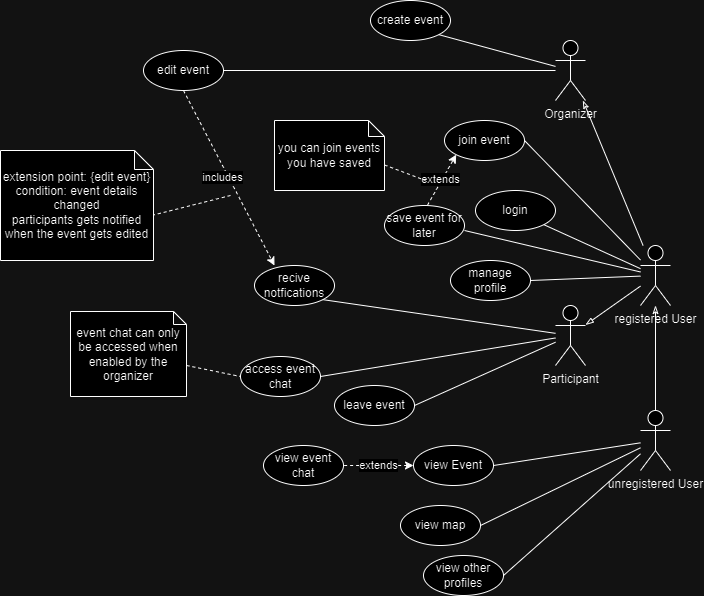

The diagram above was exported from draw.io. Its source (the exported page's mxGraphModel, read from the mxfile embedded in the PNG):
<mxGraphModel dx="1313" dy="706" grid="1" gridSize="10" guides="1" tooltips="1" connect="1" arrows="1" fold="1" page="1" pageScale="1" pageWidth="827" pageHeight="1169" math="0" shadow="0">
  <root>
    <mxCell id="0" />
    <mxCell id="1" parent="0" />
    <mxCell id="EG83DO-A9IvXxrHZi9eX-1" value="unregistered User" style="shape=umlActor;verticalLabelPosition=bottom;verticalAlign=top;html=1;outlineConnect=0;" parent="1" vertex="1">
      <mxGeometry x="670" y="540" width="30" height="60" as="geometry" />
    </mxCell>
    <mxCell id="EG83DO-A9IvXxrHZi9eX-2" value="registered&amp;nbsp;User" style="shape=umlActor;verticalLabelPosition=bottom;verticalAlign=top;html=1;outlineConnect=0;" parent="1" vertex="1">
      <mxGeometry x="670" y="375" width="30" height="60" as="geometry" />
    </mxCell>
    <mxCell id="EG83DO-A9IvXxrHZi9eX-3" value="Participant" style="shape=umlActor;verticalLabelPosition=bottom;verticalAlign=top;html=1;outlineConnect=0;" parent="1" vertex="1">
      <mxGeometry x="585" y="435" width="30" height="60" as="geometry" />
    </mxCell>
    <mxCell id="EG83DO-A9IvXxrHZi9eX-4" value="Organizer" style="shape=umlActor;verticalLabelPosition=bottom;verticalAlign=top;html=1;outlineConnect=0;" parent="1" vertex="1">
      <mxGeometry x="585" y="170" width="30" height="60" as="geometry" />
    </mxCell>
    <mxCell id="EG83DO-A9IvXxrHZi9eX-7" value="view map" style="ellipse;whiteSpace=wrap;html=1;" parent="1" vertex="1">
      <mxGeometry x="430" y="635" width="80" height="40" as="geometry" />
    </mxCell>
    <mxCell id="EG83DO-A9IvXxrHZi9eX-11" value="" style="endArrow=none;html=1;rounded=0;exitX=1;exitY=0.5;exitDx=0;exitDy=0;" parent="1" source="EG83DO-A9IvXxrHZi9eX-7" target="EG83DO-A9IvXxrHZi9eX-1" edge="1">
      <mxGeometry width="50" height="50" relative="1" as="geometry">
        <mxPoint x="399" y="411" as="sourcePoint" />
        <mxPoint x="589" y="365" as="targetPoint" />
      </mxGeometry>
    </mxCell>
    <mxCell id="EG83DO-A9IvXxrHZi9eX-14" value="" style="endArrow=none;html=1;rounded=0;entryX=1;entryY=0.5;entryDx=0;entryDy=0;endFill=0;" parent="1" source="EG83DO-A9IvXxrHZi9eX-2" target="EG83DO-A9IvXxrHZi9eX-35" edge="1">
      <mxGeometry width="50" height="50" relative="1" as="geometry">
        <mxPoint x="762" y="425" as="sourcePoint" />
        <mxPoint x="556" y="435" as="targetPoint" />
      </mxGeometry>
    </mxCell>
    <mxCell id="EG83DO-A9IvXxrHZi9eX-19" value="" style="endArrow=classicThin;html=1;rounded=0;endFill=0;" parent="1" source="EG83DO-A9IvXxrHZi9eX-2" target="EG83DO-A9IvXxrHZi9eX-4" edge="1">
      <mxGeometry width="50" height="50" relative="1" as="geometry">
        <mxPoint x="426" y="435" as="sourcePoint" />
        <mxPoint x="501" y="315" as="targetPoint" />
      </mxGeometry>
    </mxCell>
    <mxCell id="EG83DO-A9IvXxrHZi9eX-22" value="view Event" style="ellipse;whiteSpace=wrap;html=1;" parent="1" vertex="1">
      <mxGeometry x="443" y="575" width="80" height="40" as="geometry" />
    </mxCell>
    <mxCell id="EG83DO-A9IvXxrHZi9eX-24" value="" style="endArrow=none;html=1;rounded=0;exitX=1;exitY=0.5;exitDx=0;exitDy=0;" parent="1" source="EG83DO-A9IvXxrHZi9eX-22" target="EG83DO-A9IvXxrHZi9eX-1" edge="1">
      <mxGeometry width="50" height="50" relative="1" as="geometry">
        <mxPoint x="369" y="565" as="sourcePoint" />
        <mxPoint x="560" y="558" as="targetPoint" />
      </mxGeometry>
    </mxCell>
    <mxCell id="EG83DO-A9IvXxrHZi9eX-26" value="create event" style="ellipse;whiteSpace=wrap;html=1;" parent="1" vertex="1">
      <mxGeometry x="400" y="130" width="80" height="40" as="geometry" />
    </mxCell>
    <mxCell id="EG83DO-A9IvXxrHZi9eX-27" value="" style="endArrow=none;html=1;rounded=0;exitX=1;exitY=1;exitDx=0;exitDy=0;" parent="1" source="EG83DO-A9IvXxrHZi9eX-26" target="EG83DO-A9IvXxrHZi9eX-4" edge="1">
      <mxGeometry width="50" height="50" relative="1" as="geometry">
        <mxPoint x="339" y="465" as="sourcePoint" />
        <mxPoint x="529" y="521" as="targetPoint" />
      </mxGeometry>
    </mxCell>
    <mxCell id="EG83DO-A9IvXxrHZi9eX-32" value="edit event" style="ellipse;whiteSpace=wrap;html=1;" parent="1" vertex="1">
      <mxGeometry x="173" y="180" width="80" height="40" as="geometry" />
    </mxCell>
    <mxCell id="EG83DO-A9IvXxrHZi9eX-35" value="join event" style="ellipse;whiteSpace=wrap;html=1;" parent="1" vertex="1">
      <mxGeometry x="474" y="250" width="80" height="40" as="geometry" />
    </mxCell>
    <mxCell id="EG83DO-A9IvXxrHZi9eX-48" value="manage profile" style="ellipse;whiteSpace=wrap;html=1;" parent="1" vertex="1">
      <mxGeometry x="480" y="390" width="80" height="40" as="geometry" />
    </mxCell>
    <mxCell id="EG83DO-A9IvXxrHZi9eX-51" value="" style="endArrow=none;html=1;rounded=0;exitX=1;exitY=0.5;exitDx=0;exitDy=0;" parent="1" target="EG83DO-A9IvXxrHZi9eX-2" edge="1">
      <mxGeometry width="50" height="50" relative="1" as="geometry">
        <mxPoint x="494" y="360" as="sourcePoint" />
        <mxPoint x="537" y="610" as="targetPoint" />
      </mxGeometry>
    </mxCell>
    <mxCell id="EG83DO-A9IvXxrHZi9eX-54" value="recive notfications" style="ellipse;whiteSpace=wrap;html=1;" parent="1" vertex="1">
      <mxGeometry x="284" y="395" width="80" height="40" as="geometry" />
    </mxCell>
    <mxCell id="EG83DO-A9IvXxrHZi9eX-56" value="leave event" style="ellipse;whiteSpace=wrap;html=1;" parent="1" vertex="1">
      <mxGeometry x="364" y="515" width="80" height="40" as="geometry" />
    </mxCell>
    <mxCell id="EG83DO-A9IvXxrHZi9eX-60" value="includes" style="endArrow=classic;dashed=1;html=1;rounded=0;startArrow=none;startFill=0;exitX=0.5;exitY=1;exitDx=0;exitDy=0;entryX=0.25;entryY=0;entryDx=0;entryDy=0;entryPerimeter=0;endFill=1;" parent="1" source="EG83DO-A9IvXxrHZi9eX-32" target="EG83DO-A9IvXxrHZi9eX-54" edge="1">
      <mxGeometry x="-0.0309" y="-5" width="50" height="50" relative="1" as="geometry">
        <mxPoint x="221" y="265" as="sourcePoint" />
        <mxPoint x="-105" y="399" as="targetPoint" />
        <mxPoint as="offset" />
      </mxGeometry>
    </mxCell>
    <mxCell id="yNinNTwNs9rFFKjXWAaL-1" value="view other profiles" style="ellipse;whiteSpace=wrap;html=1;" parent="1" vertex="1">
      <mxGeometry x="453" y="685" width="80" height="40" as="geometry" />
    </mxCell>
    <mxCell id="yNinNTwNs9rFFKjXWAaL-2" value="" style="endArrow=none;html=1;rounded=0;exitX=1;exitY=0.5;exitDx=0;exitDy=0;" parent="1" source="yNinNTwNs9rFFKjXWAaL-1" target="EG83DO-A9IvXxrHZi9eX-1" edge="1">
      <mxGeometry width="50" height="50" relative="1" as="geometry">
        <mxPoint x="399" y="775" as="sourcePoint" />
        <mxPoint x="772" y="635" as="targetPoint" />
      </mxGeometry>
    </mxCell>
    <mxCell id="yNinNTwNs9rFFKjXWAaL-9" value="" style="endArrow=blockThin;html=1;rounded=0;endFill=0;" parent="1" source="EG83DO-A9IvXxrHZi9eX-2" target="EG83DO-A9IvXxrHZi9eX-3" edge="1">
      <mxGeometry width="50" height="50" relative="1" as="geometry">
        <mxPoint x="512" y="565" as="sourcePoint" />
        <mxPoint x="562" y="515" as="targetPoint" />
      </mxGeometry>
    </mxCell>
    <mxCell id="yNinNTwNs9rFFKjXWAaL-14" value="" style="endArrow=none;html=1;rounded=0;endFill=0;entryX=1;entryY=0.5;entryDx=0;entryDy=0;" parent="1" source="EG83DO-A9IvXxrHZi9eX-3" target="EG83DO-A9IvXxrHZi9eX-56" edge="1">
      <mxGeometry width="50" height="50" relative="1" as="geometry">
        <mxPoint x="673" y="433" as="sourcePoint" />
        <mxPoint x="618" y="497" as="targetPoint" />
      </mxGeometry>
    </mxCell>
    <mxCell id="yNinNTwNs9rFFKjXWAaL-15" value="" style="endArrow=none;html=1;rounded=0;exitX=1;exitY=0.5;exitDx=0;exitDy=0;" parent="1" source="EG83DO-A9IvXxrHZi9eX-48" target="EG83DO-A9IvXxrHZi9eX-2" edge="1">
      <mxGeometry width="50" height="50" relative="1" as="geometry">
        <mxPoint x="488" y="306" as="sourcePoint" />
        <mxPoint x="673" y="407" as="targetPoint" />
      </mxGeometry>
    </mxCell>
    <mxCell id="yNinNTwNs9rFFKjXWAaL-16" value="view event chat" style="ellipse;whiteSpace=wrap;html=1;" parent="1" vertex="1">
      <mxGeometry x="293" y="575" width="80" height="40" as="geometry" />
    </mxCell>
    <mxCell id="yNinNTwNs9rFFKjXWAaL-17" value="extends" style="endArrow=none;dashed=1;html=1;rounded=0;exitX=0;exitY=0.5;exitDx=0;exitDy=0;entryX=1;entryY=0.5;entryDx=0;entryDy=0;endFill=0;startArrow=classic;startFill=1;" parent="1" source="EG83DO-A9IvXxrHZi9eX-22" target="yNinNTwNs9rFFKjXWAaL-16" edge="1">
      <mxGeometry width="50" height="50" relative="1" as="geometry">
        <mxPoint x="666" y="470" as="sourcePoint" />
        <mxPoint x="434" y="499" as="targetPoint" />
      </mxGeometry>
    </mxCell>
    <mxCell id="yNinNTwNs9rFFKjXWAaL-18" value="access event chat" style="ellipse;whiteSpace=wrap;html=1;" parent="1" vertex="1">
      <mxGeometry x="270" y="486" width="80" height="40" as="geometry" />
    </mxCell>
    <mxCell id="yNinNTwNs9rFFKjXWAaL-20" value="" style="endArrow=none;html=1;rounded=0;endFill=0;entryX=1;entryY=0.5;entryDx=0;entryDy=0;" parent="1" source="EG83DO-A9IvXxrHZi9eX-3" target="yNinNTwNs9rFFKjXWAaL-18" edge="1">
      <mxGeometry width="50" height="50" relative="1" as="geometry">
        <mxPoint x="572" y="508" as="sourcePoint" />
        <mxPoint x="478" y="585" as="targetPoint" />
      </mxGeometry>
    </mxCell>
    <mxCell id="yNinNTwNs9rFFKjXWAaL-24" value="" style="endArrow=none;html=1;rounded=0;endFill=0;entryX=1;entryY=1;entryDx=0;entryDy=0;" parent="1" source="EG83DO-A9IvXxrHZi9eX-3" target="EG83DO-A9IvXxrHZi9eX-54" edge="1">
      <mxGeometry width="50" height="50" relative="1" as="geometry">
        <mxPoint x="602" y="545" as="sourcePoint" />
        <mxPoint x="328" y="536" as="targetPoint" />
      </mxGeometry>
    </mxCell>
    <mxCell id="yNinNTwNs9rFFKjXWAaL-26" value="" style="endArrow=none;html=1;rounded=0;exitX=1;exitY=0.5;exitDx=0;exitDy=0;" parent="1" source="EG83DO-A9IvXxrHZi9eX-32" target="EG83DO-A9IvXxrHZi9eX-4" edge="1">
      <mxGeometry width="50" height="50" relative="1" as="geometry">
        <mxPoint x="489" y="219" as="sourcePoint" />
        <mxPoint x="602" y="268" as="targetPoint" />
      </mxGeometry>
    </mxCell>
    <mxCell id="yNinNTwNs9rFFKjXWAaL-27" value="login" style="ellipse;whiteSpace=wrap;html=1;" parent="1" vertex="1">
      <mxGeometry x="505" y="320" width="80" height="40" as="geometry" />
    </mxCell>
    <mxCell id="yNinNTwNs9rFFKjXWAaL-29" value="extends" style="endArrow=classic;dashed=1;html=1;rounded=0;startArrow=none;startFill=0;exitX=0.5;exitY=0;exitDx=0;exitDy=0;entryX=0;entryY=1;entryDx=0;entryDy=0;endFill=1;" parent="1" target="EG83DO-A9IvXxrHZi9eX-35" edge="1">
      <mxGeometry x="0.0706" y="2" width="50" height="50" relative="1" as="geometry">
        <mxPoint x="454" y="340" as="sourcePoint" />
        <mxPoint x="431" y="135" as="targetPoint" />
        <mxPoint as="offset" />
      </mxGeometry>
    </mxCell>
    <mxCell id="yNinNTwNs9rFFKjXWAaL-31" value="event chat can only be accessed when enabled by the organizer" style="shape=note;whiteSpace=wrap;html=1;backgroundOutline=1;darkOpacity=0.05;size=13;" parent="1" vertex="1">
      <mxGeometry x="100" y="441" width="116" height="85" as="geometry" />
    </mxCell>
    <mxCell id="yNinNTwNs9rFFKjXWAaL-32" value="" style="endArrow=none;dashed=1;html=1;rounded=0;exitX=0;exitY=0;exitDx=116;exitDy=54;exitPerimeter=0;entryX=0;entryY=0.5;entryDx=0;entryDy=0;" parent="1" source="yNinNTwNs9rFFKjXWAaL-31" target="yNinNTwNs9rFFKjXWAaL-18" edge="1">
      <mxGeometry width="50" height="50" relative="1" as="geometry">
        <mxPoint x="609" y="445" as="sourcePoint" />
        <mxPoint x="659" y="395" as="targetPoint" />
      </mxGeometry>
    </mxCell>
    <mxCell id="yNinNTwNs9rFFKjXWAaL-34" value="extension point: {edit event}&lt;br&gt;condition: event details changed&lt;br&gt;participants gets notified when the event gets edited" style="shape=note;whiteSpace=wrap;html=1;backgroundOutline=1;darkOpacity=0.05;size=19;" parent="1" vertex="1">
      <mxGeometry x="30" y="280" width="153" height="110" as="geometry" />
    </mxCell>
    <mxCell id="yNinNTwNs9rFFKjXWAaL-35" value="" style="endArrow=none;dashed=1;html=1;rounded=0;entryX=0;entryY=0;entryDx=153;entryDy=64.5;entryPerimeter=0;" parent="1" target="yNinNTwNs9rFFKjXWAaL-34" edge="1">
      <mxGeometry width="50" height="50" relative="1" as="geometry">
        <mxPoint x="260" y="325" as="sourcePoint" />
        <mxPoint x="191" y="400.5" as="targetPoint" />
      </mxGeometry>
    </mxCell>
    <mxCell id="yNinNTwNs9rFFKjXWAaL-37" value="you can join events you have saved" style="shape=note;whiteSpace=wrap;html=1;backgroundOutline=1;darkOpacity=0.05;size=16;" parent="1" vertex="1">
      <mxGeometry x="304" y="250" width="110" height="70" as="geometry" />
    </mxCell>
    <mxCell id="yNinNTwNs9rFFKjXWAaL-38" value="" style="endArrow=none;dashed=1;html=1;rounded=0;exitX=0;exitY=0;exitDx=110;exitDy=44.5;exitPerimeter=0;" parent="1" source="yNinNTwNs9rFFKjXWAaL-37" edge="1">
      <mxGeometry width="50" height="50" relative="1" as="geometry">
        <mxPoint x="177" y="405" as="sourcePoint" />
        <mxPoint x="455" y="310" as="targetPoint" />
      </mxGeometry>
    </mxCell>
    <mxCell id="wkuFmh_I4Qniy0_anHtg-1" value="" style="endArrow=none;html=1;rounded=0;entryX=1;entryY=1;entryDx=0;entryDy=0;" edge="1" parent="1" source="EG83DO-A9IvXxrHZi9eX-2" target="yNinNTwNs9rFFKjXWAaL-27">
      <mxGeometry width="50" height="50" relative="1" as="geometry">
        <mxPoint x="425" y="510" as="sourcePoint" />
        <mxPoint x="475" y="460" as="targetPoint" />
      </mxGeometry>
    </mxCell>
    <mxCell id="wkuFmh_I4Qniy0_anHtg-2" value="" style="endArrow=classicThin;html=1;rounded=0;endFill=0;" edge="1" parent="1" source="EG83DO-A9IvXxrHZi9eX-1" target="EG83DO-A9IvXxrHZi9eX-2">
      <mxGeometry width="50" height="50" relative="1" as="geometry">
        <mxPoint x="655" y="540" as="sourcePoint" />
        <mxPoint x="705" y="490" as="targetPoint" />
      </mxGeometry>
    </mxCell>
    <mxCell id="wkuFmh_I4Qniy0_anHtg-3" value="save event for later" style="ellipse;whiteSpace=wrap;html=1;" vertex="1" parent="1">
      <mxGeometry x="414" y="335" width="80" height="40" as="geometry" />
    </mxCell>
  </root>
</mxGraphModel>